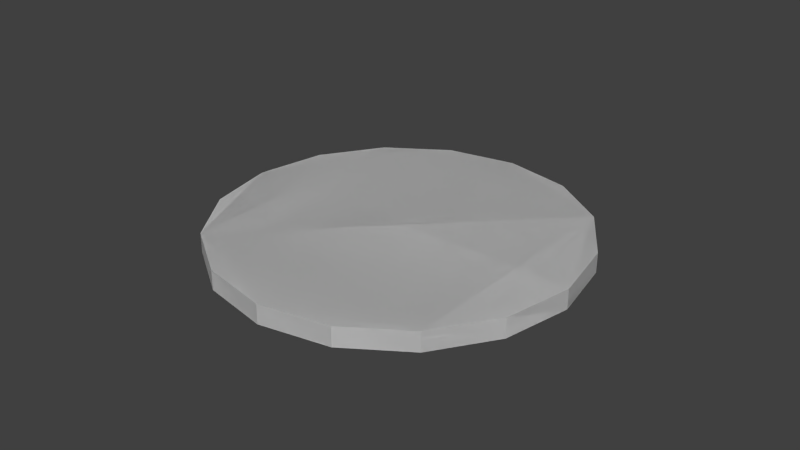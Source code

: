 # Source: Island.blend  (saved by Blender 2.76.0; exported with 4.5.12 LTS)
import bpy
from mathutils import Matrix  # noqa: F401  (used for matrix-valued properties, if any)

bpy.ops.wm.read_factory_settings(use_empty=True)
scene = bpy.context.scene
scene.name = 'Scene'

# ---- collections
col_collection_10 = bpy.data.collections.new('Collection 10'); scene.collection.children.link(col_collection_10)

# ---- world
world_world = bpy.data.worlds.new('World'); scene.world = world_world
world_world.color = (0.05088, 0.05088, 0.05088)
world_world.use_sun_shadow = False
world_world.sun_shadow_jitter_overblur = 0.0
world_world.cycles.sampling_method = 'MANUAL'
world_world.cycles.sample_map_resolution = 256

# ---- meshes
me_cylinder_002 = bpy.data.meshes.new('Cylinder.002')
me_cylinder_002.from_pydata([(1.421e-14, 0.000974, -1.0), (0.3827, 0.000974, -0.9239), (0.7071, 0.000974, -0.7071), (0.9239, 0.000974, -0.3827), (1.0, 0.0009739, -7.542e-08), (0.9239, 0.0009739, 0.3827), (0.7071, 0.0009739, 0.7071), (0.3827, 0.0009739, 0.9239), (1.51e-07, 0.0009739, 1.0), (-0.3827, 0.0009739, 0.9239), (-0.7071, 0.0009739, 0.7071), (-0.9239, 0.0009739, 0.3827), (-1.0, 0.0009739, -1.946e-07), (-0.9239, 0.000974, -0.3827), (-0.7071, 0.000974, -0.7071), (-0.3827, 0.000974, -0.9239)], [], [(1, 0, 15, 14, 13, 12, 11, 10, 9, 8, 7, 6, 5, 4, 3, 2)])
_uv = me_cylinder_002.uv_layers.new(name='UVMap')
_uv.uv.foreach_set('vector', [0.6932, -0.4713, 1.05, -0.3234, 1.323, -0.05018, 1.471, 0.3068, 1.471, 0.6932, 1.323, 1.05, 1.05, 1.323, 0.6932, 1.471, 0.3068, 1.471, -0.05018, 1.323, -0.3234, 1.05, -0.4713, 0.6932, -0.4713, 0.3068, -0.3234, -0.05018, -0.05018, -0.3234, 0.3068, -0.4713])
me_cylinder_002.use_remesh_preserve_volume = False
me_cylinder_002.use_remesh_preserve_attributes = False
me_cylinder_002.use_mirror_vertex_groups = False
me_cylinder_002.update()
me_cylinder_001 = bpy.data.meshes.new('Cylinder.001')
me_cylinder_001.from_pydata([(1.421e-14, -0.1078, -1.0), (1.421e-14, 0.000974, -1.0), (0.3827, -0.1078, -0.9239), (0.3827, 0.000974, -0.9239), (0.7071, -0.1078, -0.7071), (0.7071, 0.000974, -0.7071), (0.9239, -0.1078, -0.3827), (0.9239, 0.000974, -0.3827), (1.0, -0.1078, 1.866e-07), (1.0, 0.0009739, -7.542e-08), (0.9239, -0.1078, 0.3827), (0.9239, 0.0009739, 0.3827), (0.7071, -0.1078, 0.7071), (0.7071, 0.0009739, 0.7071), (0.3827, -0.1078, 0.9239), (0.3827, 0.0009739, 0.9239), (1.51e-07, -0.1078, 1.0), (1.51e-07, 0.0009739, 1.0), (-0.3827, -0.1078, 0.9239), (-0.3827, 0.0009739, 0.9239), (-0.7071, -0.1078, 0.7071), (-0.7071, 0.0009739, 0.7071), (-0.9239, -0.1078, 0.3827), (-0.9239, 0.0009739, 0.3827), (-1.0, -0.1078, 6.736e-08), (-1.0, 0.0009739, -1.946e-07), (-0.9239, -0.1078, -0.3827), (-0.9239, 0.000974, -0.3827), (-0.7071, -0.1078, -0.7071), (-0.7071, 0.000974, -0.7071), (-0.3827, -0.1078, -0.9239), (-0.3827, 0.000974, -0.9239), (4.549e-08, -0.2882, -0.3738), (0.143, -0.2882, -0.3453), (0.2643, -0.2882, -0.2643), (0.3453, -0.2882, -0.143), (0.3738, -0.2882, 1.131e-07), (0.3453, -0.2882, 0.143), (0.2643, -0.2882, 0.2643), (0.143, -0.2882, 0.3453), (1.019e-07, -0.2882, 0.3738), (-0.143, -0.2882, 0.3453), (-0.2643, -0.2882, 0.2643), (-0.3453, -0.2882, 0.143), (-0.3738, -0.2882, 6.855e-08), (-0.3453, -0.2882, -0.143), (-0.2643, -0.2882, -0.2643), (-0.143, -0.2882, -0.3453)], [], [(0, 1, 3, 2), (2, 3, 5, 4), (4, 5, 7, 6), (6, 7, 9, 8), (8, 9, 11, 10), (10, 11, 13, 12), (12, 13, 15, 14), (14, 15, 17, 16), (16, 17, 19, 18), (18, 19, 21, 20), (20, 21, 23, 22), (22, 23, 25, 24), (24, 25, 27, 26), (26, 27, 29, 28), (30, 31, 1, 0), (28, 29, 31, 30), (18, 20, 42, 41), (32, 33, 34, 35, 36, 37, 38, 39, 40, 41, 42, 43, 44, 45, 46, 47), (28, 30, 47, 46), (4, 6, 35, 34), (14, 16, 40, 39), (0, 2, 33, 32), (24, 26, 45, 44), (10, 12, 38, 37), (20, 22, 43, 42), (30, 0, 32, 47), (6, 8, 36, 35), (16, 18, 41, 40), (26, 28, 46, 45), (2, 4, 34, 33), (12, 14, 39, 38), (22, 24, 44, 43), (8, 10, 37, 36)])
_uv = me_cylinder_001.uv_layers.new(name='UVMap')
_uv.uv.foreach_set('vector', [0.9483, -0.1865, 1.004, -0.266, 1.251, -0.01726, 1.171, 0.03495, 1.171, 0.03495, 1.251, -0.01726, 1.384, 0.2989, 1.296, 0.3187, 1.296, 0.3187, 1.384, 0.2989, 1.398, 0.643, 1.303, 0.6296, 1.303, 0.6296, 1.398, 0.643, 1.28, 0.9775, 1.194, 0.928, 1.194, 0.928, 1.28, 0.9775, 1.037, 1.247, 0.9762, 1.166, 0.9762, 1.166, 1.037, 1.247, 0.6984, 1.405, 0.6751, 1.3, 0.6751, 1.3, 0.6984, 1.405, 0.3231, 1.405, 0.3445, 1.306, 0.3445, 1.306, 0.3231, 1.405, -0.01389, 1.262, 0.04374, 1.18, 0.04374, 1.18, -0.01389, 1.262, -0.2679, 1.004, -0.1839, 0.9506, -0.1839, 0.9506, -0.2679, 1.004, -0.4033, 0.6697, -0.3057, 0.6526, -0.3057, 0.6526, -0.4033, 0.6697, -0.4008, 0.3103, -0.3045, 0.3318, -0.3045, 0.3318, -0.4008, 0.3103, -0.2616, -0.01981, -0.181, 0.03675, -0.181, 0.03675, -0.2616, -0.01981, -0.00737, -0.271, 0.04534, -0.1881, 0.04534, -0.1881, -0.00737, -0.271, 0.3228, -0.4053, 0.3397, -0.3089, 0.6569, -0.3079, 0.678, -0.4031, 1.004, -0.266, 0.9483, -0.1865, 0.3397, -0.3089, 0.3228, -0.4053, 0.678, -0.4031, 0.6569, -0.3079, -0.1839, 0.9506, -0.3057, 0.6526, 0.2003, 0.5484, 0.2452, 0.6592, 0.671, 0.2376, 0.7547, 0.3209, 0.8001, 0.4297, 0.8008, 0.5478, 0.7562, 0.6583, 0.6721, 0.7441, 0.5611, 0.791, 0.4404, 0.791, 0.3294, 0.7446, 0.2452, 0.6592, 0.2003, 0.5484, 0.2012, 0.429, 0.2478, 0.3193, 0.3325, 0.2359, 0.4426, 0.1915, 0.5613, 0.1926, 0.3397, -0.3089, 0.6569, -0.3079, 0.5613, 0.1926, 0.4426, 0.1915, 1.296, 0.3187, 1.303, 0.6296, 0.8008, 0.5478, 0.8001, 0.4297, 0.3445, 1.306, 0.04374, 1.18, 0.3294, 0.7446, 0.4404, 0.791, 0.9483, -0.1865, 1.171, 0.03495, 0.7547, 0.3209, 0.671, 0.2376, -0.181, 0.03675, 0.04534, -0.1881, 0.3325, 0.2359, 0.2478, 0.3193, 0.9762, 1.166, 0.6751, 1.3, 0.5611, 0.791, 0.6721, 0.7441, -0.3057, 0.6526, -0.3045, 0.3318, 0.2012, 0.429, 0.2003, 0.5484, 0.6569, -0.3079, 0.9483, -0.1865, 0.671, 0.2376, 0.5613, 0.1926, 1.303, 0.6296, 1.194, 0.928, 0.7562, 0.6583, 0.8008, 0.5478, 0.04374, 1.18, -0.1839, 0.9506, 0.2452, 0.6592, 0.3294, 0.7446, 0.04534, -0.1881, 0.3397, -0.3089, 0.4426, 0.1915, 0.3325, 0.2359, 1.171, 0.03495, 1.296, 0.3187, 0.8001, 0.4297, 0.7547, 0.3209, 0.6751, 1.3, 0.3445, 1.306, 0.4404, 0.791, 0.5611, 0.791, -0.3045, 0.3318, -0.181, 0.03675, 0.2478, 0.3193, 0.2012, 0.429, 1.194, 0.928, 0.9762, 1.166, 0.6721, 0.7441, 0.7562, 0.6583])
me_cylinder_001.use_remesh_preserve_volume = False
me_cylinder_001.use_remesh_preserve_attributes = False
me_cylinder_001.use_mirror_vertex_groups = False
me_cylinder_001.update()
me_cylinder_000 = bpy.data.meshes.new('Cylinder.000')
me_cylinder_000.from_pydata([(1.421e-14, -0.1078, -1.0), (1.421e-14, 0.000974, -1.0), (0.3827, -0.1078, -0.9239), (0.3827, 0.000974, -0.9239), (0.7071, -0.1078, -0.7071), (0.7071, 0.000974, -0.7071), (0.9239, -0.1078, -0.3827), (0.9239, 0.000974, -0.3827), (1.0, -0.1078, 1.866e-07), (1.0, 0.0009739, -7.542e-08), (0.9239, -0.1078, 0.3827), (0.9239, 0.0009739, 0.3827), (0.7071, -0.1078, 0.7071), (0.7071, 0.0009739, 0.7071), (0.3827, -0.1078, 0.9239), (0.3827, 0.0009739, 0.9239), (1.51e-07, -0.1078, 1.0), (1.51e-07, 0.0009739, 1.0), (-0.3827, -0.1078, 0.9239), (-0.3827, 0.0009739, 0.9239), (-0.7071, -0.1078, 0.7071), (-0.7071, 0.0009739, 0.7071), (-0.9239, -0.1078, 0.3827), (-0.9239, 0.0009739, 0.3827), (-1.0, -0.1078, 6.736e-08), (-1.0, 0.0009739, -1.946e-07), (-0.9239, -0.1078, -0.3827), (-0.9239, 0.000974, -0.3827), (-0.7071, -0.1078, -0.7071), (-0.7071, 0.000974, -0.7071), (-0.3827, -0.1078, -0.9239), (-0.3827, 0.000974, -0.9239), (4.549e-08, -0.2882, -0.3738), (0.143, -0.2882, -0.3453), (0.2643, -0.2882, -0.2643), (0.3453, -0.2882, -0.143), (0.3738, -0.2882, 1.131e-07), (0.3453, -0.2882, 0.143), (0.2643, -0.2882, 0.2643), (0.143, -0.2882, 0.3453), (1.019e-07, -0.2882, 0.3738), (-0.143, -0.2882, 0.3453), (-0.2643, -0.2882, 0.2643), (-0.3453, -0.2882, 0.143), (-0.3738, -0.2882, 6.855e-08), (-0.3453, -0.2882, -0.143), (-0.2643, -0.2882, -0.2643), (-0.143, -0.2882, -0.3453)], [], [(0, 1, 3, 2), (2, 3, 5, 4), (4, 5, 7, 6), (6, 7, 9, 8), (8, 9, 11, 10), (10, 11, 13, 12), (12, 13, 15, 14), (14, 15, 17, 16), (16, 17, 19, 18), (18, 19, 21, 20), (20, 21, 23, 22), (22, 23, 25, 24), (24, 25, 27, 26), (26, 27, 29, 28), (3, 1, 31, 29, 27, 25, 23, 21, 19, 17, 15, 13, 11, 9, 7, 5), (30, 31, 1, 0), (28, 29, 31, 30), (18, 20, 42, 41), (32, 33, 34, 35, 36, 37, 38, 39, 40, 41, 42, 43, 44, 45, 46, 47), (28, 30, 47, 46), (4, 6, 35, 34), (14, 16, 40, 39), (0, 2, 33, 32), (24, 26, 45, 44), (10, 12, 38, 37), (20, 22, 43, 42), (30, 0, 32, 47), (6, 8, 36, 35), (16, 18, 41, 40), (26, 28, 46, 45), (2, 4, 34, 33), (12, 14, 39, 38), (22, 24, 44, 43), (8, 10, 37, 36)])
me_cylinder_000.use_remesh_preserve_volume = False
me_cylinder_000.use_remesh_preserve_attributes = False
me_cylinder_000.use_mirror_vertex_groups = False
me_cylinder_000.update()

# ---- objects
ob_top = bpy.data.objects.new('Top', me_cylinder_002)
ob_bot = bpy.data.objects.new('Bot', me_cylinder_001)
ob_holemesh = bpy.data.objects.new('HoleMesh', me_cylinder_000)

# ---- transforms, parenting, visibility, modifiers, constraints
ob_top.location = (0.0, 0.0, 0.0)
ob_top.rotation_euler = (1.571, -0.0, 0.0)
ob_top.lineart.crease_threshold = 0.0
ob_bot.location = (0.0, 0.0, 0.0)
ob_bot.rotation_euler = (1.571, -0.0, 0.0)
ob_bot.lineart.crease_threshold = 0.0
ob_holemesh.location = (0.0, 0.0, 0.0)
ob_holemesh.rotation_euler = (1.571, -0.0, 0.0)
ob_holemesh.hide_viewport = True
ob_holemesh.lineart.crease_threshold = 0.0

# ---- collection membership
col_collection_10.objects.link(ob_top)
col_collection_10.objects.link(ob_bot)
col_collection_10.objects.link(ob_holemesh)

# ---- scene / render settings (as saved in the file)
scene.frame_start = 1; scene.frame_end = 250; scene.frame_set(1)
scene.render.engine = 'BLENDER_EEVEE_NEXT'
scene.render.resolution_percentage = 50
scene.render.dither_intensity = 0.0
scene.cycles.use_denoising = False
scene.cycles.samples = 10
scene.cycles.sampling_pattern = 'TABULATED_SOBOL'
scene.cycles.light_sampling_threshold = 0.0
scene.cycles.use_adaptive_sampling = False
scene.cycles.use_light_tree = False
scene.cycles.blur_glossy = 0.0
scene.cycles.pixel_filter_type = 'GAUSSIAN'
scene.cycles.sample_clamp_indirect = 0.0
scene.view_settings.view_transform = 'Standard'
bpy.context.view_layer.update()

# ---- added for rendering (the .blend has no active camera and no usable light): camera, sun
cam_auto = bpy.data.cameras.new('AutoCamera')
cam_auto.lens = 50.0
cam_auto.sensor_width = 36.0
cam_auto.clip_end = 1000.0
ob_auto_camera = bpy.data.objects.new('AutoCamera', cam_auto)
scene.collection.objects.link(ob_auto_camera)
ob_auto_camera.location = (3.20507, -3.84609, 2.56406)
ob_auto_camera.rotation_euler = (1.09748, -7.21219e-08, 0.694738)
scene.camera = ob_auto_camera
light_auto_sun = bpy.data.lights.new('AutoSun', 'SUN')
light_auto_sun.energy = 3.0
light_auto_sun.angle = 0.0523599
ob_auto_sun = bpy.data.objects.new('AutoSun', light_auto_sun)
scene.collection.objects.link(ob_auto_sun)
ob_auto_sun.rotation_euler = (0.872665, 0.174533, 0.523599)
bpy.context.view_layer.update()
